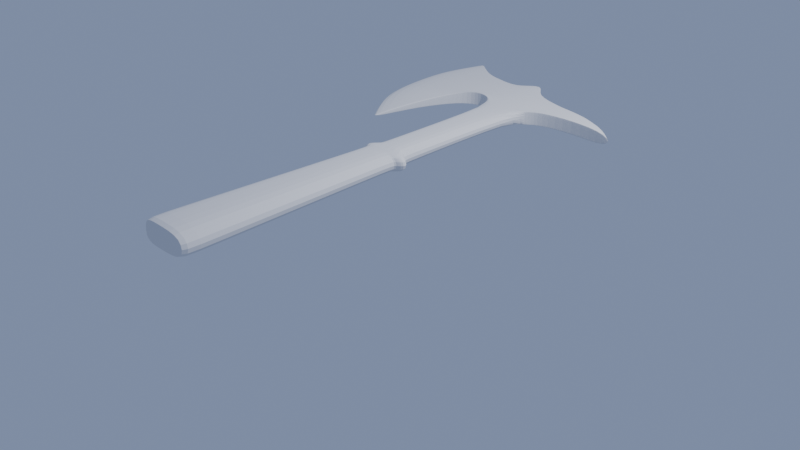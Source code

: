 # Source: knives_and_axe.blend  (saved by Blender 2.80.75; exported with 4.5.12 LTS)
import bpy
from mathutils import Matrix  # noqa: F401  (used for matrix-valued properties, if any)

bpy.ops.wm.read_factory_settings(use_empty=True)
scene = bpy.context.scene
scene.name = 'Scene'

# ---- collections
col_collection = bpy.data.collections.new('Collection'); scene.collection.children.link(col_collection)

# ---- world
world_world = bpy.data.worlds.new('World'); scene.world = world_world
world_world.use_nodes = True; world_world.node_tree.nodes.clear()
_N = world_world.node_tree.nodes; _L = world_world.node_tree.links
n0 = _N.new('ShaderNodeOutputWorld'); n0.name = 'World Output'; n0.location = (300, 300)
n1 = _N.new('ShaderNodeBackground'); n1.name = 'Background'; n1.location = (10, 300)
n1.inputs[0].default_value = (0.1798, 0.2377, 0.3694, 1.0)
_L.new(n1.outputs[0], n0.inputs[0])
n0.is_active_output = True
world_world.color = (0.05088, 0.05088, 0.05088)
world_world.use_sun_shadow = False
world_world.sun_shadow_jitter_overblur = 0.0

# ---- cameras
cam_camera = bpy.data.cameras.new('Camera')
cam_camera.clip_end = 100.0
cam_camera.ortho_scale = 7.314

# ---- lights
light_light = bpy.data.lights.new('Light', 'POINT')
light_light.transmission_factor = 0.0
light_light.energy = 1000.0
light_light.shadow_soft_size = 0.1
light_light.shadow_maximum_resolution = 0.006
light_light.use_absolute_resolution = True

# ---- meshes
me_cube_009 = bpy.data.meshes.new('Cube.009')
me_cube_009.from_pydata([(-0.6766, -1.0, 0.7236), (-0.6766, -1.0, 0.9853), (-0.6277, 1.063, 0.8314), (-0.6243, 1.063, 0.878), (1.035, -1.0, 0.7236), (1.035, -1.0, 0.9853), (1.0, 0.8924, 0.8314), (1.0, 0.8924, 0.8775), (-0.5409, 0.678, 0.7816), (-0.5409, 0.678, 0.9273), (0.5323, 0.6709, 0.7816), (0.5323, 0.6709, 0.9273), (-0.7774, -0.006126, 0.7574), (1.079, -0.006126, 0.9515), (-0.7774, -0.006126, 0.9515), (1.079, -0.006126, 0.7574), (-0.5018, -0.03881, 0.7563), (0.6975, -0.03881, 0.9526), (-0.5018, -0.03881, 0.9526), (0.6975, -0.03881, 0.7563), (-0.4203, 0.02986, 0.9503), (0.6376, 0.02986, 0.7586), (-0.4203, 0.02986, 0.7586), (0.6376, 0.02986, 0.9503), (2.274, 0.8583, 0.8775), (2.274, 0.8583, 0.8314), (3.641, 0.7411, 0.7816), (3.641, 0.7411, 0.9273), (-2.454, 0.251, 0.8652), (-3.478, 1.086, 0.8775), (-3.478, 1.086, 0.8314), (-2.454, 0.251, 0.8437), (-0.6675, 0.7812, 0.9148), (-0.7783, 0.8541, 0.9024), (-0.8892, 0.9271, 0.89), (0.6675, 0.7566, 0.7941), (0.7783, 0.8114, 0.8065), (0.8892, 0.8661, 0.819), (-0.8892, 0.9271, 0.819), (-0.7783, 0.8541, 0.8065), (-0.6675, 0.7812, 0.7941), (0.8892, 0.8661, 0.89), (0.7783, 0.8114, 0.9024), (0.6675, 0.7566, 0.9148), (3.435, 0.7667, 0.7941), (3.296, 0.7825, 0.8065), (2.983, 0.8157, 0.819), (2.983, 0.8157, 0.89), (3.296, 0.7825, 0.9024), (3.435, 0.7667, 0.9148), (-3.671, 0.5293, 0.9148), (-3.857, 0.7646, 0.9024), (-3.838, 0.8989, 0.89), (-3.838, 0.8989, 0.819), (-3.857, 0.7646, 0.8065), (-3.671, 0.5293, 0.7941), (-1.607, 0.9605, 0.8314), (-1.607, 0.9605, 0.8775), (-1.455, 0.7284, 0.7816), (-1.455, 0.7284, 0.9273), (-1.34, 0.7508, 0.9148), (-1.471, 0.8361, 0.9024), (-1.561, 0.9214, 0.89), (-1.561, 0.9214, 0.819), (-1.471, 0.8361, 0.8065), (-1.34, 0.7508, 0.7941), (-0.2576, 0.9326, 0.8314), (-0.2576, 0.9326, 0.8775), (-0.1289, -1.0, 0.7236), (-0.1289, -1.0, 0.9853), (-0.2511, 0.678, 0.9273), (-0.2511, 0.678, 0.7816), (-0.1837, -0.006126, 0.9515), (-0.1837, -0.006126, 0.7574), (-0.1182, -0.03881, 0.9526), (-0.1182, -0.03881, 0.7563), (-0.08188, 0.02986, 0.7586), (-0.08188, 0.02986, 0.9503), (-0.3203, 0.9137, 0.819), (-0.2804, 0.8541, 0.8065), (-0.2404, 0.7812, 0.7941), (-0.3203, 0.9129, 0.89), (-0.2804, 0.8541, 0.9024), (-0.2404, 0.7812, 0.9148), (1.637, 0.8796, 0.8775), (1.637, 0.8796, 0.8314), (2.099, 0.7606, 0.9273), (2.099, 0.7606, 0.7816), (2.051, 0.7934, 0.7941), (2.037, 0.8203, 0.8065), (1.936, 0.8539, 0.819), (1.936, 0.8539, 0.89), (2.037, 0.8203, 0.9024), (2.051, 0.7934, 0.9148), (-0.6743, -0.9877, 0.724), (1.031, -0.9877, 0.9849), (-0.6743, -0.9877, 0.9849), (1.031, -0.9877, 0.724), (-0.1288, -0.9877, 0.9849), (-0.1288, -0.9877, 0.724), (-1.117, 0.9618, 0.8775), (-1.117, 0.9618, 0.8314), (-0.9981, 0.7315, 0.7816), (-0.9981, 0.7315, 0.9273), (-1.004, 0.766, 0.9148), (-1.125, 0.8451, 0.9024), (-1.225, 0.9242, 0.89), (-1.225, 0.9242, 0.819), (-1.125, 0.8451, 0.8065), (-1.004, 0.766, 0.7941), (-2.675, 0.99, 0.8314), (-2.285, 0.4954, 0.8171), (-2.285, 0.4954, 0.8918), (-2.67, 0.6244, 0.9148), (-2.833, 0.7953, 0.9024), (-2.861, 0.9085, 0.89), (-2.861, 0.9085, 0.819), (-2.833, 0.7953, 0.8065), (-2.67, 0.6244, 0.7941), (-2.675, 0.99, 0.8775), (-2.019, 0.9719, 0.8775), (-2.019, 0.9719, 0.8314), (-1.837, 0.6843, 0.7953), (-1.837, 0.6843, 0.9136), (-1.853, 0.702, 0.9148), (-1.997, 0.8203, 0.9024), (-2.063, 0.9164, 0.89), (-2.063, 0.9164, 0.819), (-1.997, 0.8203, 0.8065), (-1.853, 0.702, 0.7941), (-0.6045, 0.7298, 0.7879), (0.6002, 0.714, 0.921), (3.538, 0.754, 0.921), (-3.253, 0.3908, 0.8188), (-0.6045, 0.7298, 0.921), (0.6002, 0.714, 0.7879), (3.538, 0.754, 0.7879), (-3.253, 0.3908, 0.8901), (-1.397, 0.7397, 0.921), (-1.397, 0.7397, 0.7879), (-0.2457, 0.7298, 0.7879), (-0.2457, 0.7298, 0.921), (2.075, 0.7808, 0.7879), (2.075, 0.7808, 0.921), (-1.001, 0.7488, 0.7879), (-1.001, 0.7488, 0.921), (-2.479, 0.5602, 0.9034), (-2.479, 0.5602, 0.8055), (-1.845, 0.6932, 0.7947), (-1.845, 0.6932, 0.9142), (-0.4213, 0.0352, 0.9501), (0.6367, 0.03514, 0.7588), (-0.4213, 0.0352, 0.7588), (0.6367, 0.03514, 0.9501), (-0.08327, 0.0352, 0.9501), (-0.08327, 0.0352, 0.7588), (-0.514, -0.03252, 0.9524), (0.7188, -0.03252, 0.7565), (-0.514, -0.03252, 0.7565), (0.7188, -0.03252, 0.9524), (-0.1196, -0.03252, 0.7565), (-0.1196, -0.03252, 0.9524), (-0.5426, 0.6794, 0.7818), (0.5341, 0.672, 0.9271), (3.638, 0.7415, 0.9271), (-2.475, 0.2546, 0.843), (-1.454, 0.7287, 0.9271), (-0.251, 0.6794, 0.7818), (-0.251, 0.6794, 0.9271), (2.098, 0.7609, 0.7818), (-0.9982, 0.7319, 0.9271), (-2.29, 0.4971, 0.8921), (-1.837, 0.6845, 0.9136), (-0.5426, 0.6794, 0.9271), (0.5341, 0.672, 0.7818), (3.638, 0.7415, 0.7818), (-2.475, 0.2546, 0.8659), (-1.454, 0.7287, 0.7818), (2.098, 0.7609, 0.9271), (-0.9982, 0.7319, 0.7818), (-2.29, 0.4971, 0.8168), (-1.837, 0.6845, 0.7953), (-0.6404, 1.047, 0.8775), (0.9961, 0.8914, 0.8309), (2.299, 0.8567, 0.8309), (-3.491, 1.079, 0.878), (-0.637, 1.047, 0.8309), (0.9961, 0.8914, 0.878), (2.299, 0.8567, 0.878), (-3.491, 1.079, 0.8309), (-1.606, 0.9591, 0.8309), (-1.606, 0.9591, 0.878), (-0.2598, 0.9319, 0.878), (-0.2598, 0.9319, 0.8309), (1.648, 0.8787, 0.878), (1.648, 0.8787, 0.8309), (-1.121, 0.9605, 0.878), (-1.121, 0.9605, 0.8309), (-2.682, 0.9871, 0.8309), (-2.682, 0.9871, 0.878), (-2.021, 0.9699, 0.878), (-2.021, 0.9699, 0.8309), (1.076, 0.8907, 0.8314), (1.073, 0.7333, 0.7816), (1.076, 0.8907, 0.8775), (1.073, 0.7333, 0.9273), (1.117, 0.7667, 0.7941), (1.165, 0.8123, 0.8065), (1.17, 0.8617, 0.819), (1.17, 0.8617, 0.89), (1.165, 0.8123, 0.9024), (1.117, 0.7667, 0.9148), (1.095, 0.7476, 0.921), (1.095, 0.7476, 0.7879), (1.073, 0.7341, 0.7818), (1.073, 0.7341, 0.9271), (1.079, 0.8896, 0.8309), (1.079, 0.8896, 0.878), (1.044, 0.8914, 0.8314), (0.8451, 0.707, 0.7816), (1.044, 0.8914, 0.8775), (0.8451, 0.707, 0.9273), (0.9274, 0.7625, 0.7941), (1.002, 0.8119, 0.8065), (1.052, 0.8635, 0.819), (1.052, 0.8635, 0.89), (1.002, 0.8119, 0.9024), (0.9274, 0.7625, 0.9148), (0.8865, 0.7335, 0.921), (0.8865, 0.7335, 0.7879), (0.8462, 0.7079, 0.7818), (0.8462, 0.7079, 0.9271), (1.044, 0.8904, 0.8309), (1.044, 0.8904, 0.878)], [], [(119, 110, 30, 29), (66, 67, 7, 6), (97, 95, 5, 4), (68, 69, 1, 0), (99, 97, 4, 68), (98, 96, 1, 69), (168, 173, 9, 70), (167, 174, 10, 71), (85, 84, 24, 25), (152, 150, 9, 8), (158, 156, 14, 12), (77, 20, 14, 72), (76, 21, 15, 73), (21, 23, 13, 15), (94, 96, 18, 16), (161, 156, 18, 74), (160, 157, 19, 75), (157, 159, 17, 19), (151, 153, 23, 21), (155, 151, 21, 76), (154, 150, 20, 77), (12, 14, 20, 22), (175, 164, 27, 26), (178, 86, 27, 164), (195, 85, 25, 184), (86, 87, 26, 27), (189, 185, 29, 30), (180, 111, 31, 165), (111, 112, 28, 31), (199, 119, 29, 185), (146, 113, 50, 137), (113, 114, 51, 50), (114, 115, 52, 51), (198, 116, 53, 189), (116, 117, 54, 53), (117, 118, 55, 54), (133, 137, 50, 55), (55, 50, 51, 54), (54, 51, 52, 53), (142, 88, 44, 136), (88, 89, 45, 44), (89, 90, 46, 45), (194, 91, 47, 188), (91, 92, 48, 47), (92, 93, 49, 48), (184, 188, 47, 46), (46, 47, 48, 45), (45, 48, 49, 44), (193, 183, 37, 78), (78, 37, 36, 79), (79, 36, 35, 80), (192, 182, 34, 81), (81, 34, 33, 82), (82, 33, 32, 83), (108, 109, 65, 64), (107, 108, 64, 63), (197, 107, 63, 190), (105, 106, 62, 61), (104, 105, 61, 60), (145, 104, 60, 138), (196, 100, 57, 191), (102, 103, 59, 58), (179, 102, 58, 177), (100, 101, 56, 57), (42, 82, 83, 43), (41, 81, 82, 42), (187, 192, 81, 41), (39, 79, 80, 40), (38, 78, 79, 39), (186, 193, 78, 38), (153, 154, 77, 23), (152, 155, 76, 22), (158, 160, 75, 16), (159, 161, 74, 17), (22, 76, 73, 12), (23, 77, 72, 13), (162, 167, 71, 8), (163, 168, 70, 11), (95, 98, 69, 5), (94, 99, 68, 0), (4, 5, 69, 68), (2, 3, 67, 66), (210, 211, 93, 92), (209, 210, 92, 91), (217, 209, 91, 194), (207, 208, 90, 89), (206, 207, 89, 88), (213, 206, 88, 142), (205, 203, 87, 86), (216, 202, 85, 195), (215, 205, 86, 178), (202, 204, 84, 85), (16, 75, 99, 94), (17, 74, 98, 95), (0, 1, 96, 94), (74, 18, 96, 98), (75, 19, 97, 99), (19, 17, 95, 97), (3, 2, 101, 100), (162, 8, 102, 179), (8, 9, 103, 102), (182, 3, 100, 196), (134, 32, 104, 145), (32, 33, 105, 104), (33, 34, 106, 105), (186, 38, 107, 197), (38, 39, 108, 107), (39, 40, 109, 108), (128, 129, 118, 117), (127, 128, 117, 116), (201, 127, 116, 198), (125, 126, 115, 114), (124, 125, 114, 113), (149, 124, 113, 146), (200, 120, 119, 199), (122, 123, 112, 111), (181, 122, 111, 180), (120, 121, 110, 119), (57, 56, 121, 120), (177, 58, 122, 181), (58, 59, 123, 122), (191, 57, 120, 200), (138, 60, 124, 149), (60, 61, 125, 124), (61, 62, 126, 125), (190, 63, 127, 201), (63, 64, 128, 127), (64, 65, 129, 128), (166, 138, 149, 172), (65, 139, 148, 129), (129, 148, 147, 118), (172, 149, 146, 171), (173, 134, 145, 170), (40, 130, 144, 109), (211, 212, 143, 93), (214, 213, 142, 169), (43, 83, 141, 131), (40, 80, 140, 130), (109, 144, 139, 65), (170, 145, 138, 166), (169, 142, 136, 175), (165, 176, 137, 133), (171, 146, 137, 176), (118, 147, 133, 55), (93, 143, 132, 49), (44, 49, 132, 136), (80, 35, 135, 140), (83, 32, 134, 141), (8, 71, 155, 152), (11, 70, 154, 153), (70, 9, 150, 154), (71, 10, 151, 155), (10, 11, 153, 151), (22, 20, 150, 152), (13, 72, 161, 159), (12, 73, 160, 158), (15, 13, 159, 157), (73, 15, 157, 160), (72, 14, 156, 161), (16, 18, 156, 158), (112, 171, 176, 28), (31, 28, 176, 165), (87, 169, 175, 26), (103, 170, 166, 59), (203, 214, 169, 87), (9, 173, 170, 103), (123, 172, 171, 112), (59, 166, 172, 123), (139, 177, 181, 148), (148, 181, 180, 147), (130, 162, 179, 144), (212, 215, 178, 143), (131, 141, 168, 163), (130, 140, 167, 162), (144, 179, 177, 139), (147, 180, 165, 133), (143, 178, 164, 132), (136, 132, 164, 175), (140, 135, 174, 167), (141, 134, 173, 168), (56, 190, 201, 121), (62, 191, 200, 126), (126, 200, 199, 115), (121, 201, 198, 110), (2, 186, 197, 101), (34, 182, 196, 106), (208, 216, 195, 90), (204, 217, 194, 84), (2, 66, 193, 186), (7, 67, 192, 187), (106, 196, 191, 62), (101, 197, 190, 56), (67, 3, 182, 192), (66, 6, 183, 193), (25, 24, 188, 184), (84, 194, 188, 24), (110, 198, 189, 30), (115, 199, 185, 52), (53, 52, 185, 189), (90, 195, 184, 46), (220, 233, 217, 204), (224, 232, 216, 208), (228, 231, 215, 212), (219, 230, 214, 203), (230, 229, 213, 214), (227, 228, 212, 211), (218, 220, 204, 202), (231, 221, 205, 215), (232, 218, 202, 216), (221, 219, 203, 205), (229, 222, 206, 213), (222, 223, 207, 206), (223, 224, 208, 207), (233, 225, 209, 217), (225, 226, 210, 209), (226, 227, 211, 210), (42, 43, 227, 226), (41, 42, 226, 225), (187, 41, 225, 233), (36, 37, 224, 223), (35, 36, 223, 222), (135, 35, 222, 229), (11, 10, 219, 221), (183, 6, 218, 232), (163, 11, 221, 231), (6, 7, 220, 218), (43, 131, 228, 227), (174, 135, 229, 230), (10, 174, 230, 219), (131, 163, 231, 228), (37, 183, 232, 224), (7, 187, 233, 220)])
_uv = me_cube_009.uv_layers.new(name='UVMap')
_uv.uv.foreach_set('vector', [0.625, 0.25, 0.375, 0.25, 0.375, 0.25, 0.625, 0.25, 0.375, 0.33, 0.625, 0.33, 0.625, 0.5, 0.375, 0.5, 0.375, 0.7485, 0.625, 0.7485, 0.625, 0.75, 0.375, 0.75, 0.375, 0.92, 0.625, 0.92, 0.625, 1.0, 0.375, 1.0, 0.205, 0.7485, 0.375, 0.7485, 0.375, 0.75, 0.205, 0.75, 0.795, 0.7485, 0.875, 0.7485, 0.875, 0.75, 0.795, 0.75, 0.795, 0.5364, 0.875, 0.5364, 0.875, 0.5365, 0.795, 0.5365, 0.205, 0.5364, 0.375, 0.5364, 0.375, 0.5365, 0.205, 0.5365, 0.375, 0.5, 0.625, 0.5, 0.625, 0.5, 0.375, 0.5, 0.375, 0.1293, 0.625, 0.1293, 0.625, 0.2135, 0.375, 0.2135, 0.375, 0.1209, 0.625, 0.1209, 0.625, 0.1242, 0.375, 0.1242, 0.795, 0.6214, 0.875, 0.6214, 0.875, 0.6258, 0.795, 0.6258, 0.205, 0.6214, 0.375, 0.6214, 0.375, 0.6258, 0.205, 0.6258, 0.375, 0.6214, 0.625, 0.6214, 0.625, 0.6258, 0.375, 0.6258, 0.375, 0.001535, 0.625, 0.001535, 0.625, 0.1201, 0.375, 0.1201, 0.795, 0.6291, 0.875, 0.6291, 0.875, 0.6299, 0.795, 0.6299, 0.205, 0.6291, 0.375, 0.6291, 0.375, 0.6299, 0.205, 0.6299, 0.375, 0.6291, 0.625, 0.6291, 0.625, 0.6299, 0.375, 0.6299, 0.375, 0.6207, 0.625, 0.6207, 0.625, 0.6214, 0.375, 0.6214, 0.205, 0.6207, 0.375, 0.6207, 0.375, 0.6214, 0.205, 0.6214, 0.795, 0.6207, 0.875, 0.6207, 0.875, 0.6214, 0.795, 0.6214, 0.375, 0.1242, 0.625, 0.1242, 0.625, 0.1286, 0.375, 0.1286, 0.375, 0.5364, 0.625, 0.5364, 0.625, 0.5365, 0.375, 0.5365, 0.625, 0.5364, 0.625, 0.5365, 0.625, 0.5365, 0.625, 0.5364, 0.375, 0.5003, 0.375, 0.5, 0.375, 0.5, 0.375, 0.5003, 0.625, 0.5365, 0.375, 0.5365, 0.375, 0.5365, 0.625, 0.5365, 0.375, 0.2497, 0.625, 0.2497, 0.625, 0.25, 0.375, 0.25, 0.125, 0.5364, 0.125, 0.5365, 0.125, 0.5365, 0.125, 0.5364, 0.375, 0.2135, 0.625, 0.2135, 0.625, 0.2135, 0.375, 0.2135, 0.875, 0.5003, 0.875, 0.5, 0.875, 0.5, 0.875, 0.5003, 0.875, 0.5319, 0.875, 0.5274, 0.875, 0.5274, 0.875, 0.5319, 0.875, 0.5274, 0.875, 0.5182, 0.875, 0.5182, 0.875, 0.5274, 0.875, 0.5182, 0.875, 0.5091, 0.875, 0.5091, 0.875, 0.5182, 0.125, 0.5003, 0.125, 0.5091, 0.125, 0.5091, 0.125, 0.5003, 0.125, 0.5091, 0.125, 0.5182, 0.125, 0.5182, 0.125, 0.5091, 0.125, 0.5182, 0.125, 0.5274, 0.125, 0.5274, 0.125, 0.5182, 0.375, 0.2181, 0.625, 0.2181, 0.625, 0.2226, 0.375, 0.2226, 0.375, 0.2226, 0.625, 0.2226, 0.625, 0.2318, 0.375, 0.2318, 0.375, 0.2318, 0.625, 0.2318, 0.625, 0.2409, 0.375, 0.2409, 0.375, 0.5319, 0.375, 0.5274, 0.375, 0.5274, 0.375, 0.5319, 0.375, 0.5274, 0.375, 0.5182, 0.375, 0.5182, 0.375, 0.5274, 0.375, 0.5182, 0.375, 0.5091, 0.375, 0.5091, 0.375, 0.5182, 0.625, 0.5003, 0.625, 0.5091, 0.625, 0.5091, 0.625, 0.5003, 0.625, 0.5091, 0.625, 0.5182, 0.625, 0.5182, 0.625, 0.5091, 0.625, 0.5182, 0.625, 0.5274, 0.625, 0.5274, 0.625, 0.5182, 0.375, 0.5003, 0.625, 0.5003, 0.625, 0.5091, 0.375, 0.5091, 0.375, 0.5091, 0.625, 0.5091, 0.625, 0.5182, 0.375, 0.5182, 0.375, 0.5182, 0.625, 0.5182, 0.625, 0.5274, 0.375, 0.5274, 0.205, 0.5003, 0.375, 0.5003, 0.375, 0.5091, 0.205, 0.5091, 0.205, 0.5091, 0.375, 0.5091, 0.375, 0.5182, 0.205, 0.5182, 0.205, 0.5182, 0.375, 0.5182, 0.375, 0.5274, 0.205, 0.5274, 0.795, 0.5003, 0.875, 0.5003, 0.875, 0.5091, 0.795, 0.5091, 0.795, 0.5091, 0.875, 0.5091, 0.875, 0.5182, 0.795, 0.5182, 0.795, 0.5182, 0.875, 0.5182, 0.875, 0.5274, 0.795, 0.5274, 0.125, 0.5182, 0.125, 0.5274, 0.125, 0.5274, 0.125, 0.5182, 0.125, 0.5091, 0.125, 0.5182, 0.125, 0.5182, 0.125, 0.5091, 0.125, 0.5003, 0.125, 0.5091, 0.125, 0.5091, 0.125, 0.5003, 0.875, 0.5182, 0.875, 0.5091, 0.875, 0.5091, 0.875, 0.5182, 0.875, 0.5274, 0.875, 0.5182, 0.875, 0.5182, 0.875, 0.5274, 0.875, 0.5319, 0.875, 0.5274, 0.875, 0.5274, 0.875, 0.5319, 0.875, 0.5003, 0.875, 0.5, 0.875, 0.5, 0.875, 0.5003, 0.375, 0.2135, 0.625, 0.2135, 0.625, 0.2135, 0.375, 0.2135, 0.125, 0.5364, 0.125, 0.5365, 0.125, 0.5365, 0.125, 0.5364, 0.625, 0.25, 0.375, 0.25, 0.375, 0.25, 0.625, 0.25, 0.625, 0.5182, 0.795, 0.5182, 0.795, 0.5274, 0.625, 0.5274, 0.625, 0.5091, 0.795, 0.5091, 0.795, 0.5182, 0.625, 0.5182, 0.625, 0.5003, 0.795, 0.5003, 0.795, 0.5091, 0.625, 0.5091, 0.125, 0.5182, 0.205, 0.5182, 0.205, 0.5274, 0.125, 0.5274, 0.125, 0.5091, 0.205, 0.5091, 0.205, 0.5182, 0.125, 0.5182, 0.125, 0.5003, 0.205, 0.5003, 0.205, 0.5091, 0.125, 0.5091, 0.625, 0.6207, 0.795, 0.6207, 0.795, 0.6214, 0.625, 0.6214, 0.125, 0.6207, 0.205, 0.6207, 0.205, 0.6214, 0.125, 0.6214, 0.125, 0.6291, 0.205, 0.6291, 0.205, 0.6299, 0.125, 0.6299, 0.625, 0.6291, 0.795, 0.6291, 0.795, 0.6299, 0.625, 0.6299, 0.125, 0.6214, 0.205, 0.6214, 0.205, 0.6258, 0.125, 0.6258, 0.625, 0.6214, 0.795, 0.6214, 0.795, 0.6258, 0.625, 0.6258, 0.125, 0.5364, 0.205, 0.5364, 0.205, 0.5365, 0.125, 0.5365, 0.625, 0.5364, 0.795, 0.5364, 0.795, 0.5365, 0.625, 0.5365, 0.625, 0.7485, 0.795, 0.7485, 0.795, 0.75, 0.625, 0.75, 0.125, 0.7485, 0.205, 0.7485, 0.205, 0.75, 0.125, 0.75, 0.375, 0.75, 0.625, 0.75, 0.625, 0.92, 0.375, 0.92, 0.375, 0.25, 0.625, 0.25, 0.625, 0.33, 0.375, 0.33, 0.625, 0.5182, 0.625, 0.5274, 0.625, 0.5274, 0.625, 0.5182, 0.625, 0.5091, 0.625, 0.5182, 0.625, 0.5182, 0.625, 0.5091, 0.625, 0.5003, 0.625, 0.5091, 0.625, 0.5091, 0.625, 0.5003, 0.375, 0.5182, 0.375, 0.5091, 0.375, 0.5091, 0.375, 0.5182, 0.375, 0.5274, 0.375, 0.5182, 0.375, 0.5182, 0.375, 0.5274, 0.375, 0.5319, 0.375, 0.5274, 0.375, 0.5274, 0.375, 0.5319, 0.625, 0.5365, 0.375, 0.5365, 0.375, 0.5365, 0.625, 0.5365, 0.375, 0.5003, 0.375, 0.5, 0.375, 0.5, 0.375, 0.5003, 0.625, 0.5364, 0.625, 0.5365, 0.625, 0.5365, 0.625, 0.5364, 0.375, 0.5, 0.625, 0.5, 0.625, 0.5, 0.375, 0.5, 0.125, 0.6299, 0.205, 0.6299, 0.205, 0.7485, 0.125, 0.7485, 0.625, 0.6299, 0.795, 0.6299, 0.795, 0.7485, 0.625, 0.7485, 0.375, 0.0, 0.625, 0.0, 0.625, 0.001535, 0.375, 0.001535, 0.795, 0.6299, 0.875, 0.6299, 0.875, 0.7485, 0.795, 0.7485, 0.205, 0.6299, 0.375, 0.6299, 0.375, 0.7485, 0.205, 0.7485, 0.375, 0.6299, 0.625, 0.6299, 0.625, 0.7485, 0.375, 0.7485, 0.625, 0.25, 0.375, 0.25, 0.375, 0.25, 0.625, 0.25, 0.125, 0.5364, 0.125, 0.5365, 0.125, 0.5365, 0.125, 0.5364, 0.375, 0.2135, 0.625, 0.2135, 0.625, 0.2135, 0.375, 0.2135, 0.875, 0.5003, 0.875, 0.5, 0.875, 0.5, 0.875, 0.5003, 0.875, 0.5319, 0.875, 0.5274, 0.875, 0.5274, 0.875, 0.5319, 0.875, 0.5274, 0.875, 0.5182, 0.875, 0.5182, 0.875, 0.5274, 0.875, 0.5182, 0.875, 0.5091, 0.875, 0.5091, 0.875, 0.5182, 0.125, 0.5003, 0.125, 0.5091, 0.125, 0.5091, 0.125, 0.5003, 0.125, 0.5091, 0.125, 0.5182, 0.125, 0.5182, 0.125, 0.5091, 0.125, 0.5182, 0.125, 0.5274, 0.125, 0.5274, 0.125, 0.5182, 0.125, 0.5182, 0.125, 0.5274, 0.125, 0.5274, 0.125, 0.5182, 0.125, 0.5091, 0.125, 0.5182, 0.125, 0.5182, 0.125, 0.5091, 0.125, 0.5003, 0.125, 0.5091, 0.125, 0.5091, 0.125, 0.5003, 0.875, 0.5182, 0.875, 0.5091, 0.875, 0.5091, 0.875, 0.5182, 0.875, 0.5274, 0.875, 0.5182, 0.875, 0.5182, 0.875, 0.5274, 0.875, 0.5319, 0.875, 0.5274, 0.875, 0.5274, 0.875, 0.5319, 0.875, 0.5003, 0.875, 0.5, 0.875, 0.5, 0.875, 0.5003, 0.375, 0.2135, 0.625, 0.2135, 0.625, 0.2135, 0.375, 0.2135, 0.125, 0.5364, 0.125, 0.5365, 0.125, 0.5365, 0.125, 0.5364, 0.625, 0.25, 0.375, 0.25, 0.375, 0.25, 0.625, 0.25, 0.625, 0.25, 0.375, 0.25, 0.375, 0.25, 0.625, 0.25, 0.125, 0.5364, 0.125, 0.5365, 0.125, 0.5365, 0.125, 0.5364, 0.375, 0.2135, 0.625, 0.2135, 0.625, 0.2135, 0.375, 0.2135, 0.875, 0.5003, 0.875, 0.5, 0.875, 0.5, 0.875, 0.5003, 0.875, 0.5319, 0.875, 0.5274, 0.875, 0.5274, 0.875, 0.5319, 0.875, 0.5274, 0.875, 0.5182, 0.875, 0.5182, 0.875, 0.5274, 0.875, 0.5182, 0.875, 0.5091, 0.875, 0.5091, 0.875, 0.5182, 0.125, 0.5003, 0.125, 0.5091, 0.125, 0.5091, 0.125, 0.5003, 0.125, 0.5091, 0.125, 0.5182, 0.125, 0.5182, 0.125, 0.5091, 0.125, 0.5182, 0.125, 0.5274, 0.125, 0.5274, 0.125, 0.5182, 0.875, 0.5364, 0.875, 0.5319, 0.875, 0.5319, 0.875, 0.5364, 0.125, 0.5274, 0.125, 0.5319, 0.125, 0.5319, 0.125, 0.5274, 0.125, 0.5274, 0.125, 0.5319, 0.125, 0.5319, 0.125, 0.5274, 0.875, 0.5364, 0.875, 0.5319, 0.875, 0.5319, 0.875, 0.5364, 0.875, 0.5364, 0.875, 0.5319, 0.875, 0.5319, 0.875, 0.5364, 0.125, 0.5274, 0.125, 0.5319, 0.125, 0.5319, 0.125, 0.5274, 0.625, 0.5274, 0.625, 0.5319, 0.625, 0.5319, 0.625, 0.5274, 0.375, 0.5364, 0.375, 0.5319, 0.375, 0.5319, 0.375, 0.5364, 0.625, 0.5274, 0.795, 0.5274, 0.795, 0.5319, 0.625, 0.5319, 0.125, 0.5274, 0.205, 0.5274, 0.205, 0.5319, 0.125, 0.5319, 0.125, 0.5274, 0.125, 0.5319, 0.125, 0.5319, 0.125, 0.5274, 0.875, 0.5364, 0.875, 0.5319, 0.875, 0.5319, 0.875, 0.5364, 0.375, 0.5364, 0.375, 0.5319, 0.375, 0.5319, 0.375, 0.5364, 0.375, 0.2136, 0.625, 0.2136, 0.625, 0.2181, 0.375, 0.2181, 0.875, 0.5364, 0.875, 0.5319, 0.875, 0.5319, 0.875, 0.5364, 0.125, 0.5274, 0.125, 0.5319, 0.125, 0.5319, 0.125, 0.5274, 0.625, 0.5274, 0.625, 0.5319, 0.625, 0.5319, 0.625, 0.5274, 0.375, 0.5274, 0.625, 0.5274, 0.625, 0.5319, 0.375, 0.5319, 0.205, 0.5274, 0.375, 0.5274, 0.375, 0.5319, 0.205, 0.5319, 0.795, 0.5274, 0.875, 0.5274, 0.875, 0.5319, 0.795, 0.5319, 0.125, 0.5365, 0.205, 0.5365, 0.205, 0.6207, 0.125, 0.6207, 0.625, 0.5365, 0.795, 0.5365, 0.795, 0.6207, 0.625, 0.6207, 0.795, 0.5365, 0.875, 0.5365, 0.875, 0.6207, 0.795, 0.6207, 0.205, 0.5365, 0.375, 0.5365, 0.375, 0.6207, 0.205, 0.6207, 0.375, 0.5365, 0.625, 0.5365, 0.625, 0.6207, 0.375, 0.6207, 0.375, 0.1286, 0.625, 0.1286, 0.625, 0.1293, 0.375, 0.1293, 0.625, 0.6258, 0.795, 0.6258, 0.795, 0.6291, 0.625, 0.6291, 0.125, 0.6258, 0.205, 0.6258, 0.205, 0.6291, 0.125, 0.6291, 0.375, 0.6258, 0.625, 0.6258, 0.625, 0.6291, 0.375, 0.6291, 0.205, 0.6258, 0.375, 0.6258, 0.375, 0.6291, 0.205, 0.6291, 0.795, 0.6258, 0.875, 0.6258, 0.875, 0.6291, 0.795, 0.6291, 0.375, 0.1201, 0.625, 0.1201, 0.625, 0.1209, 0.375, 0.1209, 0.875, 0.5365, 0.875, 0.5364, 0.875, 0.5364, 0.875, 0.5365, 0.375, 0.2135, 0.625, 0.2135, 0.625, 0.2136, 0.375, 0.2136, 0.375, 0.5365, 0.375, 0.5364, 0.375, 0.5364, 0.375, 0.5365, 0.875, 0.5365, 0.875, 0.5364, 0.875, 0.5364, 0.875, 0.5365, 0.375, 0.5365, 0.375, 0.5364, 0.375, 0.5364, 0.375, 0.5365, 0.875, 0.5365, 0.875, 0.5364, 0.875, 0.5364, 0.875, 0.5365, 0.875, 0.5365, 0.875, 0.5364, 0.875, 0.5364, 0.875, 0.5365, 0.875, 0.5365, 0.875, 0.5364, 0.875, 0.5364, 0.875, 0.5365, 0.125, 0.5319, 0.125, 0.5364, 0.125, 0.5364, 0.125, 0.5319, 0.125, 0.5319, 0.125, 0.5364, 0.125, 0.5364, 0.125, 0.5319, 0.125, 0.5319, 0.125, 0.5364, 0.125, 0.5364, 0.125, 0.5319, 0.625, 0.5319, 0.625, 0.5364, 0.625, 0.5364, 0.625, 0.5319, 0.625, 0.5319, 0.795, 0.5319, 0.795, 0.5364, 0.625, 0.5364, 0.125, 0.5319, 0.205, 0.5319, 0.205, 0.5364, 0.125, 0.5364, 0.125, 0.5319, 0.125, 0.5364, 0.125, 0.5364, 0.125, 0.5319, 0.125, 0.5319, 0.125, 0.5364, 0.125, 0.5364, 0.125, 0.5319, 0.625, 0.5319, 0.625, 0.5364, 0.625, 0.5364, 0.625, 0.5319, 0.375, 0.5319, 0.625, 0.5319, 0.625, 0.5364, 0.375, 0.5364, 0.205, 0.5319, 0.375, 0.5319, 0.375, 0.5364, 0.205, 0.5364, 0.795, 0.5319, 0.875, 0.5319, 0.875, 0.5364, 0.795, 0.5364, 0.125, 0.5, 0.125, 0.5003, 0.125, 0.5003, 0.125, 0.5, 0.875, 0.5091, 0.875, 0.5003, 0.875, 0.5003, 0.875, 0.5091, 0.875, 0.5091, 0.875, 0.5003, 0.875, 0.5003, 0.875, 0.5091, 0.125, 0.5, 0.125, 0.5003, 0.125, 0.5003, 0.125, 0.5, 0.125, 0.5, 0.125, 0.5003, 0.125, 0.5003, 0.125, 0.5, 0.875, 0.5091, 0.875, 0.5003, 0.875, 0.5003, 0.875, 0.5091, 0.375, 0.5091, 0.375, 0.5003, 0.375, 0.5003, 0.375, 0.5091, 0.625, 0.5, 0.625, 0.5003, 0.625, 0.5003, 0.625, 0.5, 0.125, 0.5, 0.205, 0.5, 0.205, 0.5003, 0.125, 0.5003, 0.625, 0.5, 0.795, 0.5, 0.795, 0.5003, 0.625, 0.5003, 0.875, 0.5091, 0.875, 0.5003, 0.875, 0.5003, 0.875, 0.5091, 0.125, 0.5, 0.125, 0.5003, 0.125, 0.5003, 0.125, 0.5, 0.795, 0.5, 0.875, 0.5, 0.875, 0.5003, 0.795, 0.5003, 0.205, 0.5, 0.375, 0.5, 0.375, 0.5003, 0.205, 0.5003, 0.375, 0.5, 0.625, 0.5, 0.625, 0.5003, 0.375, 0.5003, 0.625, 0.5, 0.625, 0.5003, 0.625, 0.5003, 0.625, 0.5, 0.125, 0.5, 0.125, 0.5003, 0.125, 0.5003, 0.125, 0.5, 0.875, 0.5091, 0.875, 0.5003, 0.875, 0.5003, 0.875, 0.5091, 0.375, 0.2409, 0.625, 0.2409, 0.625, 0.2497, 0.375, 0.2497, 0.375, 0.5091, 0.375, 0.5003, 0.375, 0.5003, 0.375, 0.5091, 0.625, 0.5, 0.625, 0.5003, 0.625, 0.5003, 0.625, 0.5, 0.375, 0.5091, 0.375, 0.5003, 0.375, 0.5003, 0.375, 0.5091, 0.625, 0.5319, 0.625, 0.5364, 0.625, 0.5364, 0.625, 0.5319, 0.375, 0.5365, 0.375, 0.5364, 0.375, 0.5364, 0.375, 0.5365, 0.375, 0.5364, 0.375, 0.5319, 0.375, 0.5319, 0.375, 0.5364, 0.625, 0.5274, 0.625, 0.5319, 0.625, 0.5319, 0.625, 0.5274, 0.375, 0.5, 0.625, 0.5, 0.625, 0.5, 0.375, 0.5, 0.625, 0.5364, 0.625, 0.5365, 0.625, 0.5365, 0.625, 0.5364, 0.375, 0.5003, 0.375, 0.5, 0.375, 0.5, 0.375, 0.5003, 0.625, 0.5365, 0.375, 0.5365, 0.375, 0.5365, 0.625, 0.5365, 0.375, 0.5319, 0.375, 0.5274, 0.375, 0.5274, 0.375, 0.5319, 0.375, 0.5274, 0.375, 0.5182, 0.375, 0.5182, 0.375, 0.5274, 0.375, 0.5182, 0.375, 0.5091, 0.375, 0.5091, 0.375, 0.5182, 0.625, 0.5003, 0.625, 0.5091, 0.625, 0.5091, 0.625, 0.5003, 0.625, 0.5091, 0.625, 0.5182, 0.625, 0.5182, 0.625, 0.5091, 0.625, 0.5182, 0.625, 0.5274, 0.625, 0.5274, 0.625, 0.5182, 0.625, 0.5182, 0.625, 0.5274, 0.625, 0.5274, 0.625, 0.5182, 0.625, 0.5091, 0.625, 0.5182, 0.625, 0.5182, 0.625, 0.5091, 0.625, 0.5003, 0.625, 0.5091, 0.625, 0.5091, 0.625, 0.5003, 0.375, 0.5182, 0.375, 0.5091, 0.375, 0.5091, 0.375, 0.5182, 0.375, 0.5274, 0.375, 0.5182, 0.375, 0.5182, 0.375, 0.5274, 0.375, 0.5319, 0.375, 0.5274, 0.375, 0.5274, 0.375, 0.5319, 0.625, 0.5365, 0.375, 0.5365, 0.375, 0.5365, 0.625, 0.5365, 0.375, 0.5003, 0.375, 0.5, 0.375, 0.5, 0.375, 0.5003, 0.625, 0.5364, 0.625, 0.5365, 0.625, 0.5365, 0.625, 0.5364, 0.375, 0.5, 0.625, 0.5, 0.625, 0.5, 0.375, 0.5, 0.625, 0.5274, 0.625, 0.5319, 0.625, 0.5319, 0.625, 0.5274, 0.375, 0.5364, 0.375, 0.5319, 0.375, 0.5319, 0.375, 0.5364, 0.375, 0.5365, 0.375, 0.5364, 0.375, 0.5364, 0.375, 0.5365, 0.625, 0.5319, 0.625, 0.5364, 0.625, 0.5364, 0.625, 0.5319, 0.375, 0.5091, 0.375, 0.5003, 0.375, 0.5003, 0.375, 0.5091, 0.625, 0.5, 0.625, 0.5003, 0.625, 0.5003, 0.625, 0.5])
me_cube_009.use_remesh_preserve_volume = False
me_cube_009.use_remesh_preserve_attributes = False
me_cube_009.use_mirror_vertex_groups = False
me_cube_009.update()

# ---- objects
ob_light = bpy.data.objects.new('Light', light_light)
ob_camera = bpy.data.objects.new('Camera', cam_camera)
ob_cube_001 = bpy.data.objects.new('Cube.001', me_cube_009)

# ---- transforms, parenting, visibility, modifiers, constraints
ob_light.location = (4.076, 1.005, 5.904)
ob_light.rotation_euler = (0.6503, 0.05522, 1.866)
ob_light.lock_rotations_4d = False
ob_light.empty_display_type = 'ARROWS'
ob_light.color = (0.0, 0.0, 0.0, 0.0)
ob_light.lineart.crease_threshold = 0.0
ob_camera.location = (7.359, -6.926, 4.958)
ob_camera.rotation_euler = (1.109, 0.0, 0.8149)
ob_camera.lock_rotations_4d = False
ob_camera.empty_display_type = 'ARROWS'
ob_camera.color = (0.0, 0.0, 0.0, 0.0)
ob_camera.display_type = 'WIRE'
ob_camera.lineart.crease_threshold = 0.0
ob_cube_001.location = (0.186, -0.3774, 0.0)
ob_cube_001.scale = (0.3458, 2.476, 1.0)
ob_cube_001.lineart.crease_threshold = 0.0
_m = ob_cube_001.modifiers.new('Subdivision', 'SUBSURF')
_m.uv_smooth = 'PRESERVE_CORNERS'
_m.show_only_control_edges = False

# ---- collection membership
col_collection.objects.link(ob_light)
col_collection.objects.link(ob_camera)
col_collection.objects.link(ob_cube_001)

# ---- scene / render settings (as saved in the file)
scene.camera = ob_camera
scene.frame_start = 1; scene.frame_end = 250; scene.frame_set(1)
scene.render.engine = 'BLENDER_EEVEE_NEXT'
scene.cycles.use_denoising = False
scene.cycles.samples = 128
scene.cycles.sampling_pattern = 'TABULATED_SOBOL'
scene.cycles.use_adaptive_sampling = False
scene.cycles.use_light_tree = False
scene.view_settings.view_transform = 'Filmic'
bpy.context.view_layer.update()
